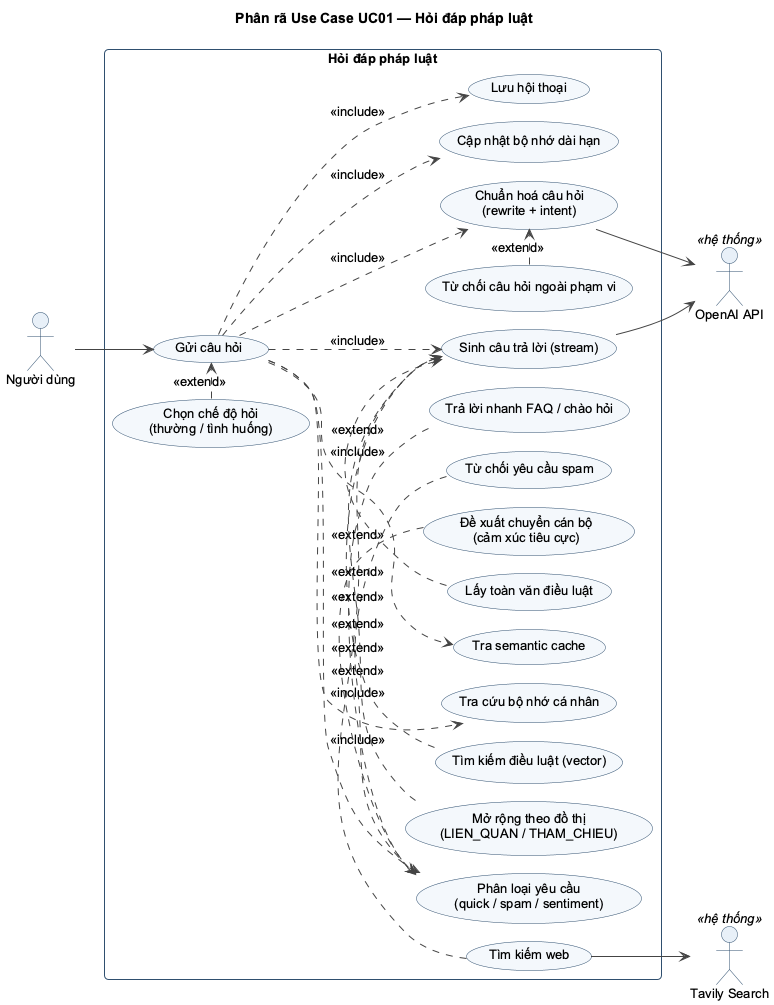

The diagram above was rendered by PlantUML. Its source (embedded in the PNG):
@startuml UC_HoiDap
!pragma layout smetana
!include _style.iuml
title Phân rã Use Case UC01 — Hỏi đáp pháp luật
left to right direction

actor "Người dùng" as User
actor "OpenAI API" as OpenAI <<hệ thống>>
actor "Tavily Search" as Tavily <<hệ thống>>

rectangle "Hỏi đáp pháp luật" {
  usecase "Gửi câu hỏi" as Ask
  usecase "Chọn chế độ hỏi\n(thường / tình huống)" as Mode
  usecase "Phân loại yêu cầu\n(quick / spam / sentiment)" as Classify
  usecase "Trả lời nhanh FAQ / chào hỏi" as Quick
  usecase "Từ chối yêu cầu spam" as Spam
  usecase "Đề xuất chuyển cán bộ\n(cảm xúc tiêu cực)" as Escalate
  usecase "Chuẩn hoá câu hỏi\n(rewrite + intent)" as Rewrite
  usecase "Từ chối câu hỏi ngoài phạm vi" as OutScope
  usecase "Tra cứu bộ nhớ cá nhân" as Memory
  usecase "Tra semantic cache" as Cache
  usecase "Tìm kiếm điều luật (vector)" as Vector
  usecase "Mở rộng theo đồ thị\n(LIEN_QUAN / THAM_CHIEU)" as Graph
  usecase "Lấy toàn văn điều luật" as Full
  usecase "Tìm kiếm web" as Web
  usecase "Sinh câu trả lời (stream)" as Gen
  usecase "Cập nhật bộ nhớ dài hạn" as MemUpd
  usecase "Lưu hội thoại" as Save
}

User --> Ask
Ask ..> Classify : <<include>>
Ask ..> Save : <<include>>
Mode .> Ask : <<extend>>
Quick .> Classify : <<extend>>
Spam .> Classify : <<extend>>
Escalate .> Classify : <<extend>>
Ask ..> Rewrite : <<include>>
OutScope .> Rewrite : <<extend>>
Ask ..> Memory : <<include>>
Ask ..> Cache : <<include>>
Ask ..> Gen : <<include>>
Vector .> Gen : <<extend>>
Graph .> Gen : <<extend>>
Full .> Gen : <<extend>>
Web .> Gen : <<extend>>
Ask ..> MemUpd : <<include>>

Gen --> OpenAI
Rewrite --> OpenAI
Web --> Tavily
@enduml